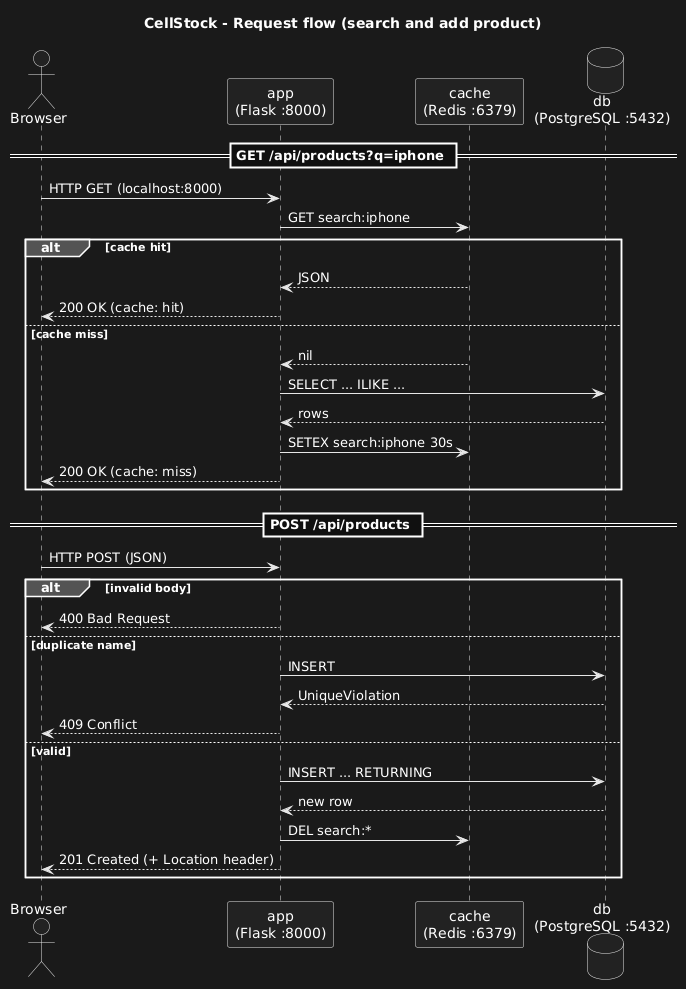

The diagram above was rendered by PlantUML. Its source (embedded in the PNG):
@startuml
title CellStock - Request flow (search and add product)
skinparam shadowing false

actor Browser
participant "app\n(Flask :8000)" as App
participant "cache\n(Redis :6379)" as Cache
database "db\n(PostgreSQL :5432)" as DB

== GET /api/products?q=iphone ==
Browser -> App : HTTP GET (localhost:8000)
App -> Cache : GET search:iphone
alt cache hit
  Cache --> App : JSON
  App --> Browser : 200 OK (cache: hit)
else cache miss
  Cache --> App : nil
  App -> DB : SELECT ... ILIKE ...
  DB --> App : rows
  App -> Cache : SETEX search:iphone 30s
  App --> Browser : 200 OK (cache: miss)
end

== POST /api/products ==
Browser -> App : HTTP POST (JSON)
alt invalid body
  App --> Browser : 400 Bad Request
else duplicate name
  App -> DB : INSERT
  DB --> App : UniqueViolation
  App --> Browser : 409 Conflict
else valid
  App -> DB : INSERT ... RETURNING
  DB --> App : new row
  App -> Cache : DEL search:*
  App --> Browser : 201 Created (+ Location header)
end
@enduml